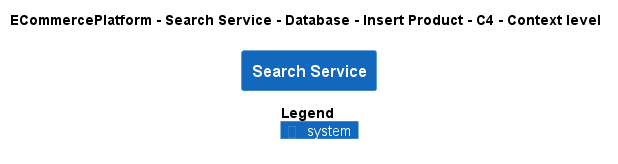

The diagram above was rendered by PlantUML. Its source (embedded in the PNG):
@startuml
!pragma layout smetana
!include ..\..\..\..\..\..\..\.c4s\C4_Context.puml

AddElementTag("c4interflow:lifecycle:new", $bgColor=green, $fontColor=#ffffff, $borderColor=green, $shadowing="False")
AddElementTag("c4interflow:lifecycle:changed", $bgColor=orange, $fontColor=#ffffff, $borderColor=orange, $shadowing="False")
AddElementTag("c4interflow:lifecycle:removed", $bgColor=red, $fontColor=#ffffff, $borderColor=red, $shadowing="False")

AddRelTag("c4interflow:lifecycle:new", $textColor=green, $lineColor=green)
AddRelTag("c4interflow:lifecycle:changed", $textColor=orange, $lineColor=orange)
AddRelTag("c4interflow:lifecycle:removed", $textColor=red, $lineColor=red)

SHOW_PERSON_PORTRAIT()
LAYOUT_TOP_DOWN()

skinparam linetype polyline

title ECommercePlatform - Search Service - Database - Insert Product - C4 - Context level

System(ECommercePlatform.SoftwareSystems.SearchService, "Search Service", "")



SHOW_LEGEND()
@enduml